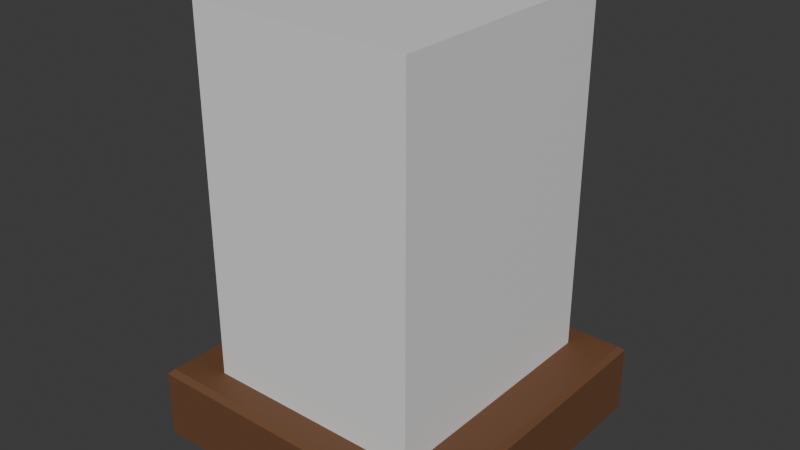 # Source: MilkDropper.blend  (saved by Blender 4.3.34; exported with 4.5.12 LTS)
import bpy
from mathutils import Matrix  # noqa: F401  (used for matrix-valued properties, if any)

bpy.ops.wm.read_factory_settings(use_empty=True)
scene = bpy.context.scene
scene.name = 'Scene'

# ---- collections
col_collection = bpy.data.collections.new('Collection'); scene.collection.children.link(col_collection)

# ---- materials (node trees are filled in below, after node groups)
mat_material = bpy.data.materials.new('Material')
mat_material.alpha_threshold = 0.0
mat_material.roughness = 0.5
mat_material.line_color = (0.0, 0.0, 0.0, 1.0)
mat_material_001 = bpy.data.materials.new('Material.001')
mat_material_002 = bpy.data.materials.new('Material.002')

# ---- material node trees
mat_material.use_nodes = True; mat_material.node_tree.nodes.clear()
_N = mat_material.node_tree.nodes; _L = mat_material.node_tree.links
n0 = _N.new('ShaderNodeOutputMaterial'); n0.name = 'Material Output'; n0.location = (300, 300)
n1 = _N.new('ShaderNodeBsdfPrincipled'); n1.name = 'Principled BSDF'; n1.location = (10, 300)
n1.inputs[0].default_value = (0.147, 0.0648, 0.02843, 1.0)
n1.inputs[2].default_value = 0.658
n1.inputs[3].default_value = 1.45
_L.new(n1.outputs[0], n0.inputs[0])
n0.is_active_output = True
mat_material_001.use_nodes = True; mat_material_001.node_tree.nodes.clear()
_N = mat_material_001.node_tree.nodes; _L = mat_material_001.node_tree.links
n0 = _N.new('ShaderNodeBsdfPrincipled'); n0.name = 'Principled BSDF'; n0.location = (10, 300)
n0.inputs[0].default_value = (0.8004, 0.04014, 0.01747, 1.0)
n1 = _N.new('ShaderNodeOutputMaterial'); n1.name = 'Material Output'; n1.location = (300, 300)
_L.new(n0.outputs[0], n1.inputs[0])
n1.is_active_output = True
mat_material_002.use_nodes = True; mat_material_002.node_tree.nodes.clear()
_N = mat_material_002.node_tree.nodes; _L = mat_material_002.node_tree.links
n0 = _N.new('ShaderNodeBsdfPrincipled'); n0.name = 'Principled BSDF'; n0.location = (10, 300)
n1 = _N.new('ShaderNodeOutputMaterial'); n1.name = 'Material Output'; n1.location = (300, 300)
_L.new(n0.outputs[0], n1.inputs[0])
n1.is_active_output = True

# ---- world
world_world = bpy.data.worlds.new('World'); scene.world = world_world
world_world.use_nodes = True; world_world.node_tree.nodes.clear()
_N = world_world.node_tree.nodes; _L = world_world.node_tree.links
n0 = _N.new('ShaderNodeOutputWorld'); n0.name = 'World Output'; n0.location = (300, 300)
n1 = _N.new('ShaderNodeBackground'); n1.name = 'Background'; n1.location = (10, 300)
n1.inputs[0].default_value = (0.05088, 0.05088, 0.05088, 1.0)
_L.new(n1.outputs[0], n0.inputs[0])
n0.is_active_output = True
world_world.color = (0.05088, 0.05088, 0.05088)
world_world.sun_shadow_jitter_overblur = 0.0

# ---- meshes
me_cube_001 = bpy.data.meshes.new('Cube.001')
me_cube_001.from_pydata([(-0.5, -0.5, 0.006485), (-0.5, 0.5, 0.006485), (0.5, -0.5, 0.006485), (0.5, 0.5, 0.006485), (-0.4839, -0.4839, 0.2394), (-0.5, -0.5, 0.2233), (-0.4839, 0.4839, 0.2394), (-0.5, 0.5, 0.2233), (0.4839, -0.4839, 0.2394), (0.5, -0.5, 0.2233), (0.4839, 0.4839, 0.2394), (0.5, 0.5, 0.2233), (-0.3526, -0.4021, 0.2056), (-0.3526, -0.4021, 1.388), (-0.3526, 0.4021, 0.2056), (-0.3526, 0.4021, 1.388), (0.3526, -0.4021, 0.2056), (0.3526, -0.4021, 1.388), (0.3526, 0.4021, 0.2056), (0.3526, 0.4021, 1.388), (-0.3526, -0.3735, 0.2477), (-0.3526, -0.3735, 1.346), (-0.3526, 0.3735, 0.2477), (-0.3526, 0.3735, 1.346), (0.3189, -0.3735, 0.2477), (0.3189, -0.3735, 1.346), (0.3189, 0.3735, 0.2477), (0.3189, 0.3735, 1.346), (-0.291, -0.3796, 0.502), (-0.291, -0.3796, 0.544), (-0.291, 0.3832, 0.502), (-0.291, 0.3832, 0.544), (0.3271, -0.3796, 0.502), (0.3271, -0.3796, 0.544), (0.3271, 0.3832, 0.502), (0.3271, 0.3832, 0.544), (-0.291, -0.3796, 0.917), (-0.291, -0.3796, 0.9591), (-0.291, 0.3832, 0.917), (-0.291, 0.3832, 0.9591), (0.3271, -0.3796, 0.917), (0.3271, -0.3796, 0.9591), (0.3271, 0.3832, 0.917), (0.3271, 0.3832, 0.9591), (0.1151, 0.1301, 0.9547), (0.1151, 0.1301, 1.209), (0.1151, 0.307, 0.9547), (0.1151, 0.307, 1.209), (0.2263, 0.1301, 0.9547), (0.2263, 0.1301, 1.209), (0.2263, 0.307, 0.9547), (0.2263, 0.307, 1.209), (0.1151, 0.1301, 1.138), (0.2263, 0.307, 1.176), (0.1151, 0.307, 1.162), (0.2263, 0.1301, 1.152), (0.1592, 0.1353, 1.202), (0.1592, 0.1353, 1.214), (0.1592, 0.19, 1.202), (0.1592, 0.19, 1.214), (0.1889, 0.1353, 1.202), (0.1889, 0.1353, 1.214), (0.1889, 0.19, 1.202), (0.1889, 0.19, 1.214), (0.1151, -0.07508, 0.9565), (0.1151, -0.07508, 1.211), (0.1151, 0.1018, 0.9565), (0.1151, 0.1018, 1.211), (0.2263, -0.07508, 0.9565), (0.2263, -0.07508, 1.211), (0.2263, 0.1018, 0.9565), (0.2263, 0.1018, 1.211), (0.1151, -0.07508, 1.14), (0.2263, 0.1018, 1.178), (0.1151, 0.1018, 1.164), (0.2263, -0.07508, 1.154), (0.1592, -0.06988, 1.203), (0.1592, -0.06988, 1.216), (0.1592, -0.01526, 1.203), (0.1592, -0.01526, 1.216), (0.1889, -0.06988, 1.203), (0.1889, -0.06988, 1.216), (0.1889, -0.01526, 1.203), (0.1889, -0.01526, 1.216), (0.1151, -0.2834, 0.9547), (0.1151, -0.2834, 1.209), (0.1151, -0.1066, 0.9547), (0.1151, -0.1066, 1.209), (0.2263, -0.2834, 0.9547), (0.2263, -0.2834, 1.209), (0.2263, -0.1066, 0.9547), (0.2263, -0.1066, 1.209), (0.1151, -0.2834, 1.138), (0.2263, -0.1066, 1.176), (0.1151, -0.1066, 1.162), (0.2263, -0.2834, 1.152), (0.1592, -0.2782, 1.202), (0.1592, -0.2782, 1.214), (0.1592, -0.2236, 1.202), (0.1592, -0.2236, 1.214), (0.1889, -0.2782, 1.202), (0.1889, -0.2782, 1.214), (0.1889, -0.2236, 1.202), (0.1889, -0.2236, 1.214), (-0.03483, 0.1301, 0.9547), (-0.03483, 0.1301, 1.209), (-0.03483, 0.307, 0.9547), (-0.03483, 0.307, 1.209), (0.07638, 0.1301, 0.9547), (0.07638, 0.1301, 1.209), (0.07638, 0.307, 0.9547), (0.07638, 0.307, 1.209), (-0.03483, 0.1301, 1.138), (0.07638, 0.307, 1.176), (-0.03483, 0.307, 1.162), (0.07638, 0.1301, 1.152), (0.009239, 0.1353, 1.202), (0.009239, 0.1353, 1.214), (0.009239, 0.19, 1.202), (0.009239, 0.19, 1.214), (0.03896, 0.1353, 1.202), (0.03896, 0.1353, 1.214), (0.03896, 0.19, 1.202), (0.03896, 0.19, 1.214), (-0.03483, -0.07508, 0.9565), (-0.03483, -0.07508, 1.211), (-0.03483, 0.1018, 0.9565), (-0.03483, 0.1018, 1.211), (0.07638, -0.07508, 0.9565), (0.07638, -0.07508, 1.211), (0.07638, 0.1018, 0.9565), (0.07638, 0.1018, 1.211), (-0.03483, -0.07508, 1.14), (0.07638, 0.1018, 1.178), (-0.03483, 0.1018, 1.164), (0.07638, -0.07508, 1.154), (0.009239, -0.06988, 1.203), (0.009239, -0.06988, 1.216), (0.009239, -0.01526, 1.203), (0.009239, -0.01526, 1.216), (0.03896, -0.06988, 1.203), (0.03896, -0.06988, 1.216), (0.03896, -0.01526, 1.203), (0.03896, -0.01526, 1.216), (-0.03483, -0.2834, 0.9547), (-0.03483, -0.2834, 1.209), (-0.03483, -0.1066, 0.9547), (-0.03483, -0.1066, 1.209), (0.07638, -0.2834, 0.9547), (0.07638, -0.2834, 1.209), (0.07638, -0.1066, 0.9547), (0.07638, -0.1066, 1.209), (-0.03483, -0.2834, 1.138), (0.07638, -0.1066, 1.176), (-0.03483, -0.1066, 1.162), (0.07638, -0.2834, 1.152), (0.009239, -0.2782, 1.202), (0.009239, -0.2782, 1.214), (0.009239, -0.2236, 1.202), (0.009239, -0.2236, 1.214), (0.03896, -0.2782, 1.202), (0.03896, -0.2782, 1.214), (0.03896, -0.2236, 1.202), (0.03896, -0.2236, 1.214), (-0.1855, 0.1301, 0.9547), (-0.1855, 0.1301, 1.209), (-0.1855, 0.307, 0.9547), (-0.1855, 0.307, 1.209), (-0.07427, 0.1301, 0.9547), (-0.07427, 0.1301, 1.209), (-0.07427, 0.307, 0.9547), (-0.07427, 0.307, 1.209), (-0.1855, 0.1301, 1.138), (-0.07427, 0.307, 1.176), (-0.1855, 0.307, 1.162), (-0.07427, 0.1301, 1.152), (-0.1414, 0.1353, 1.202), (-0.1414, 0.1353, 1.214), (-0.1414, 0.19, 1.202), (-0.1414, 0.19, 1.214), (-0.1117, 0.1353, 1.202), (-0.1117, 0.1353, 1.214), (-0.1117, 0.19, 1.202), (-0.1117, 0.19, 1.214), (-0.1855, -0.07508, 0.9565), (-0.1855, -0.07508, 1.211), (-0.1855, 0.1018, 0.9565), (-0.1855, 0.1018, 1.211), (-0.07427, -0.07508, 0.9565), (-0.07427, -0.07508, 1.211), (-0.07427, 0.1018, 0.9565), (-0.07427, 0.1018, 1.211), (-0.1855, -0.07508, 1.14), (-0.07427, 0.1018, 1.178), (-0.1855, 0.1018, 1.164), (-0.07427, -0.07508, 1.154), (-0.1414, -0.06988, 1.203), (-0.1414, -0.06988, 1.216), (-0.1414, -0.01526, 1.203), (-0.1414, -0.01526, 1.216), (-0.1117, -0.06988, 1.203), (-0.1117, -0.06988, 1.216), (-0.1117, -0.01526, 1.203), (-0.1117, -0.01526, 1.216), (-0.1855, -0.2834, 0.9547), (-0.1855, -0.2834, 1.209), (-0.1855, -0.1066, 0.9547), (-0.1855, -0.1066, 1.209), (-0.07427, -0.2834, 0.9547), (-0.07427, -0.2834, 1.209), (-0.07427, -0.1066, 0.9547), (-0.07427, -0.1066, 1.209), (-0.1855, -0.2834, 1.138), (-0.07427, -0.1066, 1.176), (-0.1855, -0.1066, 1.162), (-0.07427, -0.2834, 1.152), (-0.1414, -0.2782, 1.202), (-0.1414, -0.2782, 1.214), (-0.1414, -0.2236, 1.202), (-0.1414, -0.2236, 1.214), (-0.1117, -0.2782, 1.202), (-0.1117, -0.2782, 1.214), (-0.1117, -0.2236, 1.202), (-0.1117, -0.2236, 1.214), (0.1151, 0.1301, 0.5364), (0.1151, 0.1301, 0.7906), (0.1151, 0.307, 0.5364), (0.1151, 0.307, 0.7906), (0.2263, 0.1301, 0.5364), (0.2263, 0.1301, 0.7906), (0.2263, 0.307, 0.5364), (0.2263, 0.307, 0.7906), (0.1151, 0.1301, 0.7202), (0.2263, 0.307, 0.7578), (0.1151, 0.307, 0.7441), (0.2263, 0.1301, 0.7339), (0.1592, 0.1353, 0.7834), (0.1592, 0.1353, 0.7956), (0.1592, 0.19, 0.7834), (0.1592, 0.19, 0.7956), (0.1889, 0.1353, 0.7834), (0.1889, 0.1353, 0.7956), (0.1889, 0.19, 0.7834), (0.1889, 0.19, 0.7956), (0.1151, -0.07508, 0.5382), (0.1151, -0.07508, 0.7924), (0.1151, 0.1018, 0.5382), (0.1151, 0.1018, 0.7924), (0.2263, -0.07508, 0.5382), (0.2263, -0.07508, 0.7924), (0.2263, 0.1018, 0.5382), (0.2263, 0.1018, 0.7924), (0.1151, -0.07508, 0.722), (0.2263, 0.1018, 0.7596), (0.1151, 0.1018, 0.7459), (0.2263, -0.07508, 0.7357), (0.1592, -0.06988, 0.7852), (0.1592, -0.06988, 0.7975), (0.1592, -0.01526, 0.7852), (0.1592, -0.01526, 0.7975), (0.1889, -0.06988, 0.7852), (0.1889, -0.06988, 0.7975), (0.1889, -0.01526, 0.7852), (0.1889, -0.01526, 0.7975), (0.1151, -0.2834, 0.5364), (0.1151, -0.2834, 0.7906), (0.1151, -0.1066, 0.5364), (0.1151, -0.1066, 0.7906), (0.2263, -0.2834, 0.5364), (0.2263, -0.2834, 0.7906), (0.2263, -0.1066, 0.5364), (0.2263, -0.1066, 0.7906), (0.1151, -0.2834, 0.7202), (0.2263, -0.1066, 0.7578), (0.1151, -0.1066, 0.7441), (0.2263, -0.2834, 0.7339), (0.1592, -0.2782, 0.7834), (0.1592, -0.2782, 0.7956), (0.1592, -0.2236, 0.7834), (0.1592, -0.2236, 0.7956), (0.1889, -0.2782, 0.7834), (0.1889, -0.2782, 0.7956), (0.1889, -0.2236, 0.7834), (0.1889, -0.2236, 0.7956), (-0.03483, 0.1301, 0.5364), (-0.03483, 0.1301, 0.7906), (-0.03483, 0.307, 0.5364), (-0.03483, 0.307, 0.7906), (0.07638, 0.1301, 0.5364), (0.07638, 0.1301, 0.7906), (0.07638, 0.307, 0.5364), (0.07638, 0.307, 0.7906), (-0.03483, 0.1301, 0.7202), (0.07638, 0.307, 0.7578), (-0.03483, 0.307, 0.7441), (0.07638, 0.1301, 0.7339), (0.009239, 0.1353, 0.7834), (0.009239, 0.1353, 0.7956), (0.009239, 0.19, 0.7834), (0.009239, 0.19, 0.7956), (0.03896, 0.1353, 0.7834), (0.03896, 0.1353, 0.7956), (0.03896, 0.19, 0.7834), (0.03896, 0.19, 0.7956), (-0.03542, -0.09526, 0.5361), (-0.03542, -0.09526, 0.7902), (-0.03542, 0.08158, 0.5361), (-0.03542, 0.08158, 0.7902), (0.07579, -0.09526, 0.5361), (0.07579, -0.09526, 0.7902), (0.07579, 0.08158, 0.5361), (0.07579, 0.08158, 0.7902), (-0.03542, -0.09526, 0.7199), (0.07579, 0.08158, 0.7574), (-0.03542, 0.08158, 0.7437), (0.07579, -0.09526, 0.7336), (0.008651, -0.09006, 0.783), (0.008651, -0.09006, 0.7953), (0.008651, -0.03545, 0.783), (0.008651, -0.03545, 0.7953), (0.03837, -0.09006, 0.783), (0.03837, -0.09006, 0.7953), (0.03837, -0.03545, 0.783), (0.03837, -0.03545, 0.7953), (-0.03483, -0.2834, 0.5364), (-0.03483, -0.2834, 0.7906), (-0.03483, -0.1066, 0.5364), (-0.03483, -0.1066, 0.7906), (0.07638, -0.2834, 0.5364), (0.07638, -0.2834, 0.7906), (0.07638, -0.1066, 0.5364), (0.07638, -0.1066, 0.7906), (-0.03483, -0.2834, 0.7202), (0.07638, -0.1066, 0.7578), (-0.03483, -0.1066, 0.7441), (0.07638, -0.2834, 0.7339), (0.009239, -0.2782, 0.7834), (0.009239, -0.2782, 0.7956), (0.009239, -0.2236, 0.7834), (0.009239, -0.2236, 0.7956), (0.03896, -0.2782, 0.7834), (0.03896, -0.2782, 0.7956), (0.03896, -0.2236, 0.7834), (0.03896, -0.2236, 0.7956), (-0.1844, 0.1474, 0.5406), (-0.1844, 0.1474, 0.7947), (-0.1844, 0.3242, 0.5406), (-0.1844, 0.3242, 0.7947), (-0.07315, 0.1474, 0.5406), (-0.07315, 0.1474, 0.7947), (-0.07315, 0.3242, 0.5406), (-0.07315, 0.3242, 0.7947), (-0.1844, 0.1474, 0.7244), (-0.07315, 0.3242, 0.7619), (-0.1844, 0.3242, 0.7482), (-0.07315, 0.1474, 0.7381), (-0.1403, 0.1526, 0.7875), (-0.1403, 0.1526, 0.7998), (-0.1403, 0.2072, 0.7875), (-0.1403, 0.2072, 0.7998), (-0.1106, 0.1526, 0.7875), (-0.1106, 0.1526, 0.7998), (-0.1106, 0.2072, 0.7875), (-0.1106, 0.2072, 0.7998), (0.1151, 0.1301, 0.2162), (0.1151, 0.1301, 0.4703), (0.1151, 0.307, 0.2162), (0.1151, 0.307, 0.4703), (0.2263, 0.1301, 0.2162), (0.2263, 0.1301, 0.4703), (0.2263, 0.307, 0.2162), (0.2263, 0.307, 0.4703), (0.1151, 0.1301, 0.3999), (0.2263, 0.307, 0.4375), (0.1151, 0.307, 0.4238), (0.2263, 0.1301, 0.4137), (0.1592, 0.1353, 0.4631), (0.1592, 0.1353, 0.4754), (0.1592, 0.19, 0.4631), (0.1592, 0.19, 0.4754), (0.1889, 0.1353, 0.4631), (0.1889, 0.1353, 0.4754), (0.1889, 0.19, 0.4631), (0.1889, 0.19, 0.4754), (0.1151, -0.07508, 0.218), (0.1151, -0.07508, 0.4721), (0.1151, 0.1018, 0.218), (0.1151, 0.1018, 0.4721), (0.2263, -0.07508, 0.218), (0.2263, -0.07508, 0.4721), (0.2263, 0.1018, 0.218), (0.2263, 0.1018, 0.4721), (0.1151, -0.07508, 0.4018), (0.2263, 0.1018, 0.4393), (0.1151, 0.1018, 0.4256), (0.2263, -0.07508, 0.4155), (0.1592, -0.06988, 0.4649), (0.1592, -0.06988, 0.4772), (0.1592, -0.01526, 0.4649), (0.1592, -0.01526, 0.4772), (0.1889, -0.06988, 0.4649), (0.1889, -0.06988, 0.4772), (0.1889, -0.01526, 0.4649), (0.1889, -0.01526, 0.4772), (0.1151, -0.2834, 0.2162), (0.1151, -0.2834, 0.4703), (0.1151, -0.1066, 0.2162), (0.1151, -0.1066, 0.4703), (0.2263, -0.2834, 0.2162), (0.2263, -0.2834, 0.4703), (0.2263, -0.1066, 0.2162), (0.2263, -0.1066, 0.4703), (0.1151, -0.2834, 0.3999), (0.2263, -0.1066, 0.4375), (0.1151, -0.1066, 0.4238), (0.2263, -0.2834, 0.4137), (0.1592, -0.2782, 0.4631), (0.1592, -0.2782, 0.4754), (0.1592, -0.2236, 0.4631), (0.1592, -0.2236, 0.4754), (0.1889, -0.2782, 0.4631), (0.1889, -0.2782, 0.4754), (0.1889, -0.2236, 0.4631), (0.1889, -0.2236, 0.4754), (-0.03483, 0.1301, 0.2162), (-0.03483, 0.1301, 0.4703), (-0.03483, 0.307, 0.2162), (-0.03483, 0.307, 0.4703), (0.07638, 0.1301, 0.2162), (0.07638, 0.1301, 0.4703), (0.07638, 0.307, 0.2162), (0.07638, 0.307, 0.4703), (-0.03483, 0.1301, 0.3999), (0.07638, 0.307, 0.4375), (-0.03483, 0.307, 0.4238), (0.07638, 0.1301, 0.4137), (0.009239, 0.1353, 0.4631), (0.009239, 0.1353, 0.4754), (0.009239, 0.19, 0.4631), (0.009239, 0.19, 0.4754), (0.03896, 0.1353, 0.4631), (0.03896, 0.1353, 0.4754), (0.03896, 0.19, 0.4631), (0.03896, 0.19, 0.4754), (-0.2031, -0.01237, 0.3618), (-0.006456, -0.1734, 0.3639), (-0.09102, 0.1243, 0.356), (0.1056, -0.03669, 0.358), (-0.2047, -0.01578, 0.2507), (-0.008101, -0.1768, 0.2527), (-0.09267, 0.1209, 0.2448), (0.1039, -0.0401, 0.2469), (-0.06089, -0.1288, 0.3633), (0.07857, -0.01933, 0.2466), (0.06962, -0.007235, 0.3576), (-0.05193, -0.1409, 0.2523), (-0.009384, -0.1662, 0.3196), (0.0001106, -0.1739, 0.3197), (0.02522, -0.1239, 0.3178), (0.03471, -0.1317, 0.3179), (-0.009824, -0.1671, 0.2899), (-0.0003291, -0.1749, 0.29), (0.02478, -0.1249, 0.2881), (0.03427, -0.1326, 0.2882), (-0.1855, 0.1301, 0.2162), (-0.1855, 0.1301, 0.4703), (-0.1855, 0.307, 0.2162), (-0.1855, 0.307, 0.4703), (-0.07427, 0.1301, 0.2162), (-0.07427, 0.1301, 0.4703), (-0.07427, 0.307, 0.2162), (-0.07427, 0.307, 0.4703), (-0.1855, 0.1301, 0.3999), (-0.07427, 0.307, 0.4375), (-0.1855, 0.307, 0.4238), (-0.07427, 0.1301, 0.4137), (-0.1414, 0.1353, 0.4631), (-0.1414, 0.1353, 0.4754), (-0.1414, 0.19, 0.4631), (-0.1414, 0.19, 0.4754), (-0.1117, 0.1353, 0.4631), (-0.1117, 0.1353, 0.4754), (-0.1117, 0.19, 0.4631), (-0.1117, 0.19, 0.4754), (-0.3236, -0.1011, 0.3608), (-0.271, -0.3497, 0.3628), (-0.1507, -0.06452, 0.3549), (-0.09805, -0.3131, 0.357), (-0.327, -0.1027, 0.2496), (-0.2744, -0.3513, 0.2517), (-0.1541, -0.06616, 0.2438), (-0.1015, -0.3148, 0.2458), (-0.2856, -0.2809, 0.3623), (-0.1083, -0.2827, 0.2456), (-0.1077, -0.2677, 0.3566), (-0.2861, -0.2959, 0.2512), (-0.2687, -0.3422, 0.3185), (-0.2662, -0.3542, 0.3186), (-0.2153, -0.3309, 0.3167), (-0.2128, -0.343, 0.3168), (-0.2697, -0.3427, 0.2888), (-0.2671, -0.3547, 0.2889), (-0.2162, -0.3314, 0.287), (-0.2137, -0.3434, 0.2871)], [], [(10, 6, 4, 8), (3, 11, 9, 2), (0, 5, 7, 1), (1, 3, 2, 0), (1, 7, 11, 3), (4, 6, 7, 5), (6, 10, 11, 7), (10, 8, 9, 11), (8, 4, 5, 9), (2, 9, 5, 0), (12, 13, 21, 20), (14, 15, 19, 18), (18, 19, 17, 16), (16, 17, 13, 12), (14, 18, 16, 12), (19, 15, 13, 17), (22, 20, 24, 26), (13, 15, 23, 21), (14, 12, 20, 22), (15, 14, 22, 23), (24, 25, 27, 26), (23, 22, 26, 27), (20, 21, 25, 24), (21, 23, 27, 25), (28, 29, 31, 30), (30, 31, 35, 34), (34, 35, 33, 32), (32, 33, 29, 28), (30, 34, 32, 28), (35, 31, 29, 33), (36, 37, 39, 38), (38, 39, 43, 42), (42, 43, 41, 40), (40, 41, 37, 36), (38, 42, 40, 36), (43, 39, 37, 41), (44, 52, 54, 46), (46, 54, 53, 50), (50, 53, 55, 48), (48, 55, 52, 44), (46, 50, 48, 44), (51, 47, 45, 49), (53, 54, 47, 51), (55, 53, 51, 49), (54, 52, 45, 47), (52, 55, 49, 45), (56, 57, 59, 58), (58, 59, 63, 62), (62, 63, 61, 60), (60, 61, 57, 56), (58, 62, 60, 56), (63, 59, 57, 61), (64, 72, 74, 66), (66, 74, 73, 70), (70, 73, 75, 68), (68, 75, 72, 64), (66, 70, 68, 64), (71, 67, 65, 69), (73, 74, 67, 71), (75, 73, 71, 69), (74, 72, 65, 67), (72, 75, 69, 65), (76, 77, 79, 78), (78, 79, 83, 82), (82, 83, 81, 80), (80, 81, 77, 76), (78, 82, 80, 76), (83, 79, 77, 81), (84, 92, 94, 86), (86, 94, 93, 90), (90, 93, 95, 88), (88, 95, 92, 84), (86, 90, 88, 84), (91, 87, 85, 89), (93, 94, 87, 91), (95, 93, 91, 89), (94, 92, 85, 87), (92, 95, 89, 85), (96, 97, 99, 98), (98, 99, 103, 102), (102, 103, 101, 100), (100, 101, 97, 96), (98, 102, 100, 96), (103, 99, 97, 101), (104, 112, 114, 106), (106, 114, 113, 110), (110, 113, 115, 108), (108, 115, 112, 104), (106, 110, 108, 104), (111, 107, 105, 109), (113, 114, 107, 111), (115, 113, 111, 109), (114, 112, 105, 107), (112, 115, 109, 105), (116, 117, 119, 118), (118, 119, 123, 122), (122, 123, 121, 120), (120, 121, 117, 116), (118, 122, 120, 116), (123, 119, 117, 121), (124, 132, 134, 126), (126, 134, 133, 130), (130, 133, 135, 128), (128, 135, 132, 124), (126, 130, 128, 124), (131, 127, 125, 129), (133, 134, 127, 131), (135, 133, 131, 129), (134, 132, 125, 127), (132, 135, 129, 125), (136, 137, 139, 138), (138, 139, 143, 142), (142, 143, 141, 140), (140, 141, 137, 136), (138, 142, 140, 136), (143, 139, 137, 141), (144, 152, 154, 146), (146, 154, 153, 150), (150, 153, 155, 148), (148, 155, 152, 144), (146, 150, 148, 144), (151, 147, 145, 149), (153, 154, 147, 151), (155, 153, 151, 149), (154, 152, 145, 147), (152, 155, 149, 145), (156, 157, 159, 158), (158, 159, 163, 162), (162, 163, 161, 160), (160, 161, 157, 156), (158, 162, 160, 156), (163, 159, 157, 161), (164, 172, 174, 166), (166, 174, 173, 170), (170, 173, 175, 168), (168, 175, 172, 164), (166, 170, 168, 164), (171, 167, 165, 169), (173, 174, 167, 171), (175, 173, 171, 169), (174, 172, 165, 167), (172, 175, 169, 165), (176, 177, 179, 178), (178, 179, 183, 182), (182, 183, 181, 180), (180, 181, 177, 176), (178, 182, 180, 176), (183, 179, 177, 181), (184, 192, 194, 186), (186, 194, 193, 190), (190, 193, 195, 188), (188, 195, 192, 184), (186, 190, 188, 184), (191, 187, 185, 189), (193, 194, 187, 191), (195, 193, 191, 189), (194, 192, 185, 187), (192, 195, 189, 185), (196, 197, 199, 198), (198, 199, 203, 202), (202, 203, 201, 200), (200, 201, 197, 196), (198, 202, 200, 196), (203, 199, 197, 201), (204, 212, 214, 206), (206, 214, 213, 210), (210, 213, 215, 208), (208, 215, 212, 204), (206, 210, 208, 204), (211, 207, 205, 209), (213, 214, 207, 211), (215, 213, 211, 209), (214, 212, 205, 207), (212, 215, 209, 205), (216, 217, 219, 218), (218, 219, 223, 222), (222, 223, 221, 220), (220, 221, 217, 216), (218, 222, 220, 216), (223, 219, 217, 221), (224, 232, 234, 226), (226, 234, 233, 230), (230, 233, 235, 228), (228, 235, 232, 224), (226, 230, 228, 224), (231, 227, 225, 229), (233, 234, 227, 231), (235, 233, 231, 229), (234, 232, 225, 227), (232, 235, 229, 225), (236, 237, 239, 238), (238, 239, 243, 242), (242, 243, 241, 240), (240, 241, 237, 236), (238, 242, 240, 236), (243, 239, 237, 241), (244, 252, 254, 246), (246, 254, 253, 250), (250, 253, 255, 248), (248, 255, 252, 244), (246, 250, 248, 244), (251, 247, 245, 249), (253, 254, 247, 251), (255, 253, 251, 249), (254, 252, 245, 247), (252, 255, 249, 245), (256, 257, 259, 258), (258, 259, 263, 262), (262, 263, 261, 260), (260, 261, 257, 256), (258, 262, 260, 256), (263, 259, 257, 261), (264, 272, 274, 266), (266, 274, 273, 270), (270, 273, 275, 268), (268, 275, 272, 264), (266, 270, 268, 264), (271, 267, 265, 269), (273, 274, 267, 271), (275, 273, 271, 269), (274, 272, 265, 267), (272, 275, 269, 265), (276, 277, 279, 278), (278, 279, 283, 282), (282, 283, 281, 280), (280, 281, 277, 276), (278, 282, 280, 276), (283, 279, 277, 281), (284, 292, 294, 286), (286, 294, 293, 290), (290, 293, 295, 288), (288, 295, 292, 284), (286, 290, 288, 284), (291, 287, 285, 289), (293, 294, 287, 291), (295, 293, 291, 289), (294, 292, 285, 287), (292, 295, 289, 285), (296, 297, 299, 298), (298, 299, 303, 302), (302, 303, 301, 300), (300, 301, 297, 296), (298, 302, 300, 296), (303, 299, 297, 301), (304, 312, 314, 306), (306, 314, 313, 310), (310, 313, 315, 308), (308, 315, 312, 304), (306, 310, 308, 304), (311, 307, 305, 309), (313, 314, 307, 311), (315, 313, 311, 309), (314, 312, 305, 307), (312, 315, 309, 305), (316, 317, 319, 318), (318, 319, 323, 322), (322, 323, 321, 320), (320, 321, 317, 316), (318, 322, 320, 316), (323, 319, 317, 321), (324, 332, 334, 326), (326, 334, 333, 330), (330, 333, 335, 328), (328, 335, 332, 324), (326, 330, 328, 324), (331, 327, 325, 329), (333, 334, 327, 331), (335, 333, 331, 329), (334, 332, 325, 327), (332, 335, 329, 325), (336, 337, 339, 338), (338, 339, 343, 342), (342, 343, 341, 340), (340, 341, 337, 336), (338, 342, 340, 336), (343, 339, 337, 341), (344, 352, 354, 346), (346, 354, 353, 350), (350, 353, 355, 348), (348, 355, 352, 344), (346, 350, 348, 344), (351, 347, 345, 349), (353, 354, 347, 351), (355, 353, 351, 349), (354, 352, 345, 347), (352, 355, 349, 345), (356, 357, 359, 358), (358, 359, 363, 362), (362, 363, 361, 360), (360, 361, 357, 356), (358, 362, 360, 356), (363, 359, 357, 361), (364, 372, 374, 366), (366, 374, 373, 370), (370, 373, 375, 368), (368, 375, 372, 364), (366, 370, 368, 364), (371, 367, 365, 369), (373, 374, 367, 371), (375, 373, 371, 369), (374, 372, 365, 367), (372, 375, 369, 365), (376, 377, 379, 378), (378, 379, 383, 382), (382, 383, 381, 380), (380, 381, 377, 376), (378, 382, 380, 376), (383, 379, 377, 381), (384, 392, 394, 386), (386, 394, 393, 390), (390, 393, 395, 388), (388, 395, 392, 384), (386, 390, 388, 384), (391, 387, 385, 389), (393, 394, 387, 391), (395, 393, 391, 389), (394, 392, 385, 387), (392, 395, 389, 385), (396, 397, 399, 398), (398, 399, 403, 402), (402, 403, 401, 400), (400, 401, 397, 396), (398, 402, 400, 396), (403, 399, 397, 401), (404, 412, 414, 406), (406, 414, 413, 410), (410, 413, 415, 408), (408, 415, 412, 404), (406, 410, 408, 404), (411, 407, 405, 409), (413, 414, 407, 411), (415, 413, 411, 409), (414, 412, 405, 407), (412, 415, 409, 405), (416, 417, 419, 418), (418, 419, 423, 422), (422, 423, 421, 420), (420, 421, 417, 416), (418, 422, 420, 416), (423, 419, 417, 421), (424, 432, 434, 426), (426, 434, 433, 430), (430, 433, 435, 428), (428, 435, 432, 424), (426, 430, 428, 424), (431, 427, 425, 429), (433, 434, 427, 431), (435, 433, 431, 429), (434, 432, 425, 427), (432, 435, 429, 425), (436, 437, 439, 438), (438, 439, 443, 442), (442, 443, 441, 440), (440, 441, 437, 436), (438, 442, 440, 436), (443, 439, 437, 441), (444, 452, 454, 446), (446, 454, 453, 450), (450, 453, 455, 448), (448, 455, 452, 444), (446, 450, 448, 444), (451, 447, 445, 449), (453, 454, 447, 451), (455, 453, 451, 449), (454, 452, 445, 447), (452, 455, 449, 445), (456, 457, 459, 458), (458, 459, 463, 462), (462, 463, 461, 460), (460, 461, 457, 456), (458, 462, 460, 456), (463, 459, 457, 461), (464, 472, 474, 466), (466, 474, 473, 470), (470, 473, 475, 468), (468, 475, 472, 464), (466, 470, 468, 464), (471, 467, 465, 469), (473, 474, 467, 471), (475, 473, 471, 469), (474, 472, 465, 467), (472, 475, 469, 465), (476, 477, 479, 478), (478, 479, 483, 482), (482, 483, 481, 480), (480, 481, 477, 476), (478, 482, 480, 476), (483, 479, 477, 481), (484, 492, 494, 486), (486, 494, 493, 490), (490, 493, 495, 488), (488, 495, 492, 484), (486, 490, 488, 484), (491, 487, 485, 489), (493, 494, 487, 491), (495, 493, 491, 489), (494, 492, 485, 487), (492, 495, 489, 485), (496, 497, 499, 498), (498, 499, 503, 502), (502, 503, 501, 500), (500, 501, 497, 496), (498, 502, 500, 496), (503, 499, 497, 501)])
me_cube_001.polygons.foreach_set('material_index', [0, 0, 0, 0, 0, 0, 0, 0, 0, 0, 2, 2, 2, 2, 2, 2, 2, 2, 2, 2, 2, 2, 2, 2, 2, 0, 0, 0, 0, 0, 2, 0, 0, 0, 0, 0, 2, 2, 2, 2, 2, 1, 1, 1, 1, 1, 2, 2, 2, 2, 2, 2, 2, 2, 2, 2, 2, 1, 1, 1, 1, 1, 2, 2, 2, 2, 2, 2, 2, 2, 2, 2, 2, 1, 1, 1, 1, 1, 2, 2, 2, 2, 2, 2, 2, 2, 2, 2, 2, 1, 1, 1, 1, 1, 2, 2, 2, 2, 2, 2, 2, 2, 2, 2, 2, 1, 1, 1, 1, 1, 2, 2, 2, 2, 2, 2, 2, 2, 2, 2, 2, 1, 1, 1, 1, 1, 2, 2, 2, 2, 2, 2, 2, 2, 2, 2, 2, 1, 1, 1, 1, 1, 2, 2, 2, 2, 2, 2, 2, 2, 2, 2, 2, 1, 1, 1, 1, 1, 2, 2, 2, 2, 2, 2, 2, 2, 2, 2, 2, 1, 1, 1, 1, 1, 2, 2, 2, 2, 2, 2, 2, 2, 2, 2, 2, 1, 1, 1, 1, 1, 2, 2, 2, 2, 2, 2, 2, 2, 2, 2, 2, 1, 1, 1, 1, 1, 2, 2, 2, 2, 2, 2, 2, 2, 2, 2, 2, 1, 1, 1, 1, 1, 2, 2, 2, 2, 2, 2, 2, 2, 2, 2, 2, 1, 1, 1, 1, 1, 2, 2, 2, 2, 2, 2, 2, 2, 2, 2, 2, 1, 1, 1, 1, 1, 2, 2, 2, 2, 2, 2, 2, 2, 2, 2, 2, 1, 1, 1, 1, 1, 2, 2, 2, 2, 2, 2, 2, 2, 2, 2, 2, 1, 1, 1, 1, 1, 2, 2, 2, 2, 2, 2, 2, 2, 2, 2, 2, 1, 1, 1, 1, 1, 2, 2, 2, 2, 2, 2, 2, 2, 2, 2, 2, 1, 1, 1, 1, 1, 2, 2, 2, 2, 2, 2, 2, 2, 2, 2, 2, 1, 1, 1, 1, 1, 2, 2, 2, 2, 2, 2, 2, 2, 2, 2, 2, 1, 1, 1, 1, 1, 2, 2, 2, 2, 2, 2, 2, 2, 2, 2, 2, 1, 1, 1, 1, 1, 2, 2, 2, 2, 2, 2, 2, 2, 2, 2, 2, 1, 1, 1, 1, 1, 2, 2, 2, 2, 2, 2, 2, 2, 2, 2, 2, 1, 1, 1, 1, 1, 2, 2, 2, 2, 2, 2])
_uv = me_cube_001.uv_layers.new(name='UVMap')
_uv.uv.foreach_set('vector', [0.629, 0.504, 0.871, 0.504, 0.871, 0.746, 0.629, 0.746, 0.375, 0.5, 0.6077, 0.5, 0.6077, 0.75, 0.375, 0.75, 0.375, 0.0, 0.6077, 0.0, 0.6077, 0.25, 0.375, 0.25, 0.125, 0.5, 0.375, 0.5, 0.375, 0.75, 0.125, 0.75, 0.375, 0.25, 0.6077, 0.25, 0.6077, 0.5, 0.375, 0.5, 0.871, 0.746, 0.871, 0.504, 0.875, 0.5, 0.875, 0.75, 0.871, 0.504, 0.629, 0.504, 0.625, 0.5, 0.875, 0.5, 0.629, 0.504, 0.629, 0.746, 0.6077, 0.75, 0.6077, 0.5, 0.629, 0.746, 0.871, 0.746, 0.875, 0.75, 0.625, 0.75, 0.375, 0.75, 0.6077, 0.75, 0.6077, 1.0, 0.375, 1.0, 0.375, 1.0, 0.625, 1.0, 0.625, 1.0, 0.375, 1.0, 0.375, 0.25, 0.625, 0.25, 0.625, 0.5, 0.375, 0.5, 0.375, 0.5, 0.625, 0.5, 0.625, 0.75, 0.375, 0.75, 0.375, 0.75, 0.625, 0.75, 0.625, 1.0, 0.375, 1.0, 0.125, 0.5, 0.375, 0.5, 0.375, 0.75, 0.125, 0.75, 0.625, 0.5, 0.875, 0.5, 0.875, 0.75, 0.625, 0.75, 0.125, 0.5, 0.125, 0.75, 0.125, 0.75, 0.125, 0.5, 0.875, 0.75, 0.875, 0.5, 0.875, 0.5, 0.875, 0.75, 0.125, 0.5, 0.125, 0.75, 0.125, 0.75, 0.125, 0.5, 0.625, 0.25, 0.375, 0.25, 0.375, 0.25, 0.625, 0.25, 0.375, 0.0, 0.625, 0.0, 0.625, 0.25, 0.375, 0.25, 0.625, 0.25, 0.375, 0.25, 0.375, 0.25, 0.625, 0.25, 0.375, 1.0, 0.625, 1.0, 0.625, 1.0, 0.375, 1.0, 0.875, 0.75, 0.875, 0.5, 0.875, 0.5, 0.875, 0.75, 0.375, 0.0, 0.625, 0.0, 0.625, 0.25, 0.375, 0.25, 0.375, 0.25, 0.625, 0.25, 0.625, 0.5, 0.375, 0.5, 0.375, 0.5, 0.625, 0.5, 0.625, 0.75, 0.375, 0.75, 0.375, 0.75, 0.625, 0.75, 0.625, 1.0, 0.375, 1.0, 0.125, 0.5, 0.375, 0.5, 0.375, 0.75, 0.125, 0.75, 0.625, 0.5, 0.875, 0.5, 0.875, 0.75, 0.625, 0.75, 0.375, 0.0, 0.625, 0.0, 0.625, 0.25, 0.375, 0.25, 0.375, 0.25, 0.625, 0.25, 0.625, 0.5, 0.375, 0.5, 0.375, 0.5, 0.625, 0.5, 0.625, 0.75, 0.375, 0.75, 0.375, 0.75, 0.625, 0.75, 0.625, 1.0, 0.375, 1.0, 0.125, 0.5, 0.375, 0.5, 0.375, 0.75, 0.125, 0.75, 0.625, 0.5, 0.875, 0.5, 0.875, 0.75, 0.625, 0.75, 0.375, 0.0, 0.5057, 0.0, 0.5292, 0.25, 0.375, 0.25, 0.375, 0.25, 0.5292, 0.25, 0.5427, 0.5, 0.375, 0.5, 0.375, 0.5, 0.5427, 0.5, 0.5192, 0.75, 0.375, 0.75, 0.375, 0.75, 0.5192, 0.75, 0.5057, 1.0, 0.375, 1.0, 0.125, 0.5, 0.375, 0.5, 0.375, 0.75, 0.125, 0.75, 0.625, 0.5, 0.875, 0.5, 0.875, 0.75, 0.625, 0.75, 0.5427, 0.5, 0.5292, 0.25, 0.625, 0.25, 0.625, 0.5, 0.5192, 0.75, 0.5427, 0.5, 0.625, 0.5, 0.625, 0.75, 0.5292, 0.25, 0.5057, 0.0, 0.625, 0.0, 0.625, 0.25, 0.5057, 1.0, 0.5192, 0.75, 0.625, 0.75, 0.625, 1.0, 0.375, 0.0, 0.625, 0.0, 0.625, 0.25, 0.375, 0.25, 0.375, 0.25, 0.625, 0.25, 0.625, 0.5, 0.375, 0.5, 0.375, 0.5, 0.625, 0.5, 0.625, 0.75, 0.375, 0.75, 0.375, 0.75, 0.625, 0.75, 0.625, 1.0, 0.375, 1.0, 0.125, 0.5, 0.375, 0.5, 0.375, 0.75, 0.125, 0.75, 0.625, 0.5, 0.875, 0.5, 0.875, 0.75, 0.625, 0.75, 0.375, 0.0, 0.5057, 0.0, 0.5292, 0.25, 0.375, 0.25, 0.375, 0.25, 0.5292, 0.25, 0.5427, 0.5, 0.375, 0.5, 0.375, 0.5, 0.5427, 0.5, 0.5192, 0.75, 0.375, 0.75, 0.375, 0.75, 0.5192, 0.75, 0.5057, 1.0, 0.375, 1.0, 0.125, 0.5, 0.375, 0.5, 0.375, 0.75, 0.125, 0.75, 0.625, 0.5, 0.875, 0.5, 0.875, 0.75, 0.625, 0.75, 0.5427, 0.5, 0.5292, 0.25, 0.625, 0.25, 0.625, 0.5, 0.5192, 0.75, 0.5427, 0.5, 0.625, 0.5, 0.625, 0.75, 0.5292, 0.25, 0.5057, 0.0, 0.625, 0.0, 0.625, 0.25, 0.5057, 1.0, 0.5192, 0.75, 0.625, 0.75, 0.625, 1.0, 0.375, 0.0, 0.625, 0.0, 0.625, 0.25, 0.375, 0.25, 0.375, 0.25, 0.625, 0.25, 0.625, 0.5, 0.375, 0.5, 0.375, 0.5, 0.625, 0.5, 0.625, 0.75, 0.375, 0.75, 0.375, 0.75, 0.625, 0.75, 0.625, 1.0, 0.375, 1.0, 0.125, 0.5, 0.375, 0.5, 0.375, 0.75, 0.125, 0.75, 0.625, 0.5, 0.875, 0.5, 0.875, 0.75, 0.625, 0.75, 0.375, 0.0, 0.5057, 0.0, 0.5292, 0.25, 0.375, 0.25, 0.375, 0.25, 0.5292, 0.25, 0.5427, 0.5, 0.375, 0.5, 0.375, 0.5, 0.5427, 0.5, 0.5192, 0.75, 0.375, 0.75, 0.375, 0.75, 0.5192, 0.75, 0.5057, 1.0, 0.375, 1.0, 0.125, 0.5, 0.375, 0.5, 0.375, 0.75, 0.125, 0.75, 0.625, 0.5, 0.875, 0.5, 0.875, 0.75, 0.625, 0.75, 0.5427, 0.5, 0.5292, 0.25, 0.625, 0.25, 0.625, 0.5, 0.5192, 0.75, 0.5427, 0.5, 0.625, 0.5, 0.625, 0.75, 0.5292, 0.25, 0.5057, 0.0, 0.625, 0.0, 0.625, 0.25, 0.5057, 1.0, 0.5192, 0.75, 0.625, 0.75, 0.625, 1.0, 0.375, 0.0, 0.625, 0.0, 0.625, 0.25, 0.375, 0.25, 0.375, 0.25, 0.625, 0.25, 0.625, 0.5, 0.375, 0.5, 0.375, 0.5, 0.625, 0.5, 0.625, 0.75, 0.375, 0.75, 0.375, 0.75, 0.625, 0.75, 0.625, 1.0, 0.375, 1.0, 0.125, 0.5, 0.375, 0.5, 0.375, 0.75, 0.125, 0.75, 0.625, 0.5, 0.875, 0.5, 0.875, 0.75, 0.625, 0.75, 0.375, 0.0, 0.5057, 0.0, 0.5292, 0.25, 0.375, 0.25, 0.375, 0.25, 0.5292, 0.25, 0.5427, 0.5, 0.375, 0.5, 0.375, 0.5, 0.5427, 0.5, 0.5192, 0.75, 0.375, 0.75, 0.375, 0.75, 0.5192, 0.75, 0.5057, 1.0, 0.375, 1.0, 0.125, 0.5, 0.375, 0.5, 0.375, 0.75, 0.125, 0.75, 0.625, 0.5, 0.875, 0.5, 0.875, 0.75, 0.625, 0.75, 0.5427, 0.5, 0.5292, 0.25, 0.625, 0.25, 0.625, 0.5, 0.5192, 0.75, 0.5427, 0.5, 0.625, 0.5, 0.625, 0.75, 0.5292, 0.25, 0.5057, 0.0, 0.625, 0.0, 0.625, 0.25, 0.5057, 1.0, 0.5192, 0.75, 0.625, 0.75, 0.625, 1.0, 0.375, 0.0, 0.625, 0.0, 0.625, 0.25, 0.375, 0.25, 0.375, 0.25, 0.625, 0.25, 0.625, 0.5, 0.375, 0.5, 0.375, 0.5, 0.625, 0.5, 0.625, 0.75, 0.375, 0.75, 0.375, 0.75, 0.625, 0.75, 0.625, 1.0, 0.375, 1.0, 0.125, 0.5, 0.375, 0.5, 0.375, 0.75, 0.125, 0.75, 0.625, 0.5, 0.875, 0.5, 0.875, 0.75, 0.625, 0.75, 0.375, 0.0, 0.5057, 0.0, 0.5292, 0.25, 0.375, 0.25, 0.375, 0.25, 0.5292, 0.25, 0.5427, 0.5, 0.375, 0.5, 0.375, 0.5, 0.5427, 0.5, 0.5192, 0.75, 0.375, 0.75, 0.375, 0.75, 0.5192, 0.75, 0.5057, 1.0, 0.375, 1.0, 0.125, 0.5, 0.375, 0.5, 0.375, 0.75, 0.125, 0.75, 0.625, 0.5, 0.875, 0.5, 0.875, 0.75, 0.625, 0.75, 0.5427, 0.5, 0.5292, 0.25, 0.625, 0.25, 0.625, 0.5, 0.5192, 0.75, 0.5427, 0.5, 0.625, 0.5, 0.625, 0.75, 0.5292, 0.25, 0.5057, 0.0, 0.625, 0.0, 0.625, 0.25, 0.5057, 1.0, 0.5192, 0.75, 0.625, 0.75, 0.625, 1.0, 0.375, 0.0, 0.625, 0.0, 0.625, 0.25, 0.375, 0.25, 0.375, 0.25, 0.625, 0.25, 0.625, 0.5, 0.375, 0.5, 0.375, 0.5, 0.625, 0.5, 0.625, 0.75, 0.375, 0.75, 0.375, 0.75, 0.625, 0.75, 0.625, 1.0, 0.375, 1.0, 0.125, 0.5, 0.375, 0.5, 0.375, 0.75, 0.125, 0.75, 0.625, 0.5, 0.875, 0.5, 0.875, 0.75, 0.625, 0.75, 0.375, 0.0, 0.5057, 0.0, 0.5292, 0.25, 0.375, 0.25, 0.375, 0.25, 0.5292, 0.25, 0.5427, 0.5, 0.375, 0.5, 0.375, 0.5, 0.5427, 0.5, 0.5192, 0.75, 0.375, 0.75, 0.375, 0.75, 0.5192, 0.75, 0.5057, 1.0, 0.375, 1.0, 0.125, 0.5, 0.375, 0.5, 0.375, 0.75, 0.125, 0.75, 0.625, 0.5, 0.875, 0.5, 0.875, 0.75, 0.625, 0.75, 0.5427, 0.5, 0.5292, 0.25, 0.625, 0.25, 0.625, 0.5, 0.5192, 0.75, 0.5427, 0.5, 0.625, 0.5, 0.625, 0.75, 0.5292, 0.25, 0.5057, 0.0, 0.625, 0.0, 0.625, 0.25, 0.5057, 1.0, 0.5192, 0.75, 0.625, 0.75, 0.625, 1.0, 0.375, 0.0, 0.625, 0.0, 0.625, 0.25, 0.375, 0.25, 0.375, 0.25, 0.625, 0.25, 0.625, 0.5, 0.375, 0.5, 0.375, 0.5, 0.625, 0.5, 0.625, 0.75, 0.375, 0.75, 0.375, 0.75, 0.625, 0.75, 0.625, 1.0, 0.375, 1.0, 0.125, 0.5, 0.375, 0.5, 0.375, 0.75, 0.125, 0.75, 0.625, 0.5, 0.875, 0.5, 0.875, 0.75, 0.625, 0.75, 0.375, 0.0, 0.5057, 0.0, 0.5292, 0.25, 0.375, 0.25, 0.375, 0.25, 0.5292, 0.25, 0.5427, 0.5, 0.375, 0.5, 0.375, 0.5, 0.5427, 0.5, 0.5192, 0.75, 0.375, 0.75, 0.375, 0.75, 0.5192, 0.75, 0.5057, 1.0, 0.375, 1.0, 0.125, 0.5, 0.375, 0.5, 0.375, 0.75, 0.125, 0.75, 0.625, 0.5, 0.875, 0.5, 0.875, 0.75, 0.625, 0.75, 0.5427, 0.5, 0.5292, 0.25, 0.625, 0.25, 0.625, 0.5, 0.5192, 0.75, 0.5427, 0.5, 0.625, 0.5, 0.625, 0.75, 0.5292, 0.25, 0.5057, 0.0, 0.625, 0.0, 0.625, 0.25, 0.5057, 1.0, 0.5192, 0.75, 0.625, 0.75, 0.625, 1.0, 0.375, 0.0, 0.625, 0.0, 0.625, 0.25, 0.375, 0.25, 0.375, 0.25, 0.625, 0.25, 0.625, 0.5, 0.375, 0.5, 0.375, 0.5, 0.625, 0.5, 0.625, 0.75, 0.375, 0.75, 0.375, 0.75, 0.625, 0.75, 0.625, 1.0, 0.375, 1.0, 0.125, 0.5, 0.375, 0.5, 0.375, 0.75, 0.125, 0.75, 0.625, 0.5, 0.875, 0.5, 0.875, 0.75, 0.625, 0.75, 0.375, 0.0, 0.5057, 0.0, 0.5292, 0.25, 0.375, 0.25, 0.375, 0.25, 0.5292, 0.25, 0.5427, 0.5, 0.375, 0.5, 0.375, 0.5, 0.5427, 0.5, 0.5192, 0.75, 0.375, 0.75, 0.375, 0.75, 0.5192, 0.75, 0.5057, 1.0, 0.375, 1.0, 0.125, 0.5, 0.375, 0.5, 0.375, 0.75, 0.125, 0.75, 0.625, 0.5, 0.875, 0.5, 0.875, 0.75, 0.625, 0.75, 0.5427, 0.5, 0.5292, 0.25, 0.625, 0.25, 0.625, 0.5, 0.5192, 0.75, 0.5427, 0.5, 0.625, 0.5, 0.625, 0.75, 0.5292, 0.25, 0.5057, 0.0, 0.625, 0.0, 0.625, 0.25, 0.5057, 1.0, 0.5192, 0.75, 0.625, 0.75, 0.625, 1.0, 0.375, 0.0, 0.625, 0.0, 0.625, 0.25, 0.375, 0.25, 0.375, 0.25, 0.625, 0.25, 0.625, 0.5, 0.375, 0.5, 0.375, 0.5, 0.625, 0.5, 0.625, 0.75, 0.375, 0.75, 0.375, 0.75, 0.625, 0.75, 0.625, 1.0, 0.375, 1.0, 0.125, 0.5, 0.375, 0.5, 0.375, 0.75, 0.125, 0.75, 0.625, 0.5, 0.875, 0.5, 0.875, 0.75, 0.625, 0.75, 0.375, 0.0, 0.5057, 0.0, 0.5292, 0.25, 0.375, 0.25, 0.375, 0.25, 0.5292, 0.25, 0.5427, 0.5, 0.375, 0.5, 0.375, 0.5, 0.5427, 0.5, 0.5192, 0.75, 0.375, 0.75, 0.375, 0.75, 0.5192, 0.75, 0.5057, 1.0, 0.375, 1.0, 0.125, 0.5, 0.375, 0.5, 0.375, 0.75, 0.125, 0.75, 0.625, 0.5, 0.875, 0.5, 0.875, 0.75, 0.625, 0.75, 0.5427, 0.5, 0.5292, 0.25, 0.625, 0.25, 0.625, 0.5, 0.5192, 0.75, 0.5427, 0.5, 0.625, 0.5, 0.625, 0.75, 0.5292, 0.25, 0.5057, 0.0, 0.625, 0.0, 0.625, 0.25, 0.5057, 1.0, 0.5192, 0.75, 0.625, 0.75, 0.625, 1.0, 0.375, 0.0, 0.625, 0.0, 0.625, 0.25, 0.375, 0.25, 0.375, 0.25, 0.625, 0.25, 0.625, 0.5, 0.375, 0.5, 0.375, 0.5, 0.625, 0.5, 0.625, 0.75, 0.375, 0.75, 0.375, 0.75, 0.625, 0.75, 0.625, 1.0, 0.375, 1.0, 0.125, 0.5, 0.375, 0.5, 0.375, 0.75, 0.125, 0.75, 0.625, 0.5, 0.875, 0.5, 0.875, 0.75, 0.625, 0.75, 0.375, 0.0, 0.5057, 0.0, 0.5292, 0.25, 0.375, 0.25, 0.375, 0.25, 0.5292, 0.25, 0.5427, 0.5, 0.375, 0.5, 0.375, 0.5, 0.5427, 0.5, 0.5192, 0.75, 0.375, 0.75, 0.375, 0.75, 0.5192, 0.75, 0.5057, 1.0, 0.375, 1.0, 0.125, 0.5, 0.375, 0.5, 0.375, 0.75, 0.125, 0.75, 0.625, 0.5, 0.875, 0.5, 0.875, 0.75, 0.625, 0.75, 0.5427, 0.5, 0.5292, 0.25, 0.625, 0.25, 0.625, 0.5, 0.5192, 0.75, 0.5427, 0.5, 0.625, 0.5, 0.625, 0.75, 0.5292, 0.25, 0.5057, 0.0, 0.625, 0.0, 0.625, 0.25, 0.5057, 1.0, 0.5192, 0.75, 0.625, 0.75, 0.625, 1.0, 0.375, 0.0, 0.625, 0.0, 0.625, 0.25, 0.375, 0.25, 0.375, 0.25, 0.625, 0.25, 0.625, 0.5, 0.375, 0.5, 0.375, 0.5, 0.625, 0.5, 0.625, 0.75, 0.375, 0.75, 0.375, 0.75, 0.625, 0.75, 0.625, 1.0, 0.375, 1.0, 0.125, 0.5, 0.375, 0.5, 0.375, 0.75, 0.125, 0.75, 0.625, 0.5, 0.875, 0.5, 0.875, 0.75, 0.625, 0.75, 0.375, 0.0, 0.5057, 0.0, 0.5292, 0.25, 0.375, 0.25, 0.375, 0.25, 0.5292, 0.25, 0.5427, 0.5, 0.375, 0.5, 0.375, 0.5, 0.5427, 0.5, 0.5192, 0.75, 0.375, 0.75, 0.375, 0.75, 0.5192, 0.75, 0.5057, 1.0, 0.375, 1.0, 0.125, 0.5, 0.375, 0.5, 0.375, 0.75, 0.125, 0.75, 0.625, 0.5, 0.875, 0.5, 0.875, 0.75, 0.625, 0.75, 0.5427, 0.5, 0.5292, 0.25, 0.625, 0.25, 0.625, 0.5, 0.5192, 0.75, 0.5427, 0.5, 0.625, 0.5, 0.625, 0.75, 0.5292, 0.25, 0.5057, 0.0, 0.625, 0.0, 0.625, 0.25, 0.5057, 1.0, 0.5192, 0.75, 0.625, 0.75, 0.625, 1.0, 0.375, 0.0, 0.625, 0.0, 0.625, 0.25, 0.375, 0.25, 0.375, 0.25, 0.625, 0.25, 0.625, 0.5, 0.375, 0.5, 0.375, 0.5, 0.625, 0.5, 0.625, 0.75, 0.375, 0.75, 0.375, 0.75, 0.625, 0.75, 0.625, 1.0, 0.375, 1.0, 0.125, 0.5, 0.375, 0.5, 0.375, 0.75, 0.125, 0.75, 0.625, 0.5, 0.875, 0.5, 0.875, 0.75, 0.625, 0.75, 0.375, 0.0, 0.5057, 0.0, 0.5292, 0.25, 0.375, 0.25, 0.375, 0.25, 0.5292, 0.25, 0.5427, 0.5, 0.375, 0.5, 0.375, 0.5, 0.5427, 0.5, 0.5192, 0.75, 0.375, 0.75, 0.375, 0.75, 0.5192, 0.75, 0.5057, 1.0, 0.375, 1.0, 0.125, 0.5, 0.375, 0.5, 0.375, 0.75, 0.125, 0.75, 0.625, 0.5, 0.875, 0.5, 0.875, 0.75, 0.625, 0.75, 0.5427, 0.5, 0.5292, 0.25, 0.625, 0.25, 0.625, 0.5, 0.5192, 0.75, 0.5427, 0.5, 0.625, 0.5, 0.625, 0.75, 0.5292, 0.25, 0.5057, 0.0, 0.625, 0.0, 0.625, 0.25, 0.5057, 1.0, 0.5192, 0.75, 0.625, 0.75, 0.625, 1.0, 0.375, 0.0, 0.625, 0.0, 0.625, 0.25, 0.375, 0.25, 0.375, 0.25, 0.625, 0.25, 0.625, 0.5, 0.375, 0.5, 0.375, 0.5, 0.625, 0.5, 0.625, 0.75, 0.375, 0.75, 0.375, 0.75, 0.625, 0.75, 0.625, 1.0, 0.375, 1.0, 0.125, 0.5, 0.375, 0.5, 0.375, 0.75, 0.125, 0.75, 0.625, 0.5, 0.875, 0.5, 0.875, 0.75, 0.625, 0.75, 0.375, 0.0, 0.5057, 0.0, 0.5292, 0.25, 0.375, 0.25, 0.375, 0.25, 0.5292, 0.25, 0.5427, 0.5, 0.375, 0.5, 0.375, 0.5, 0.5427, 0.5, 0.5192, 0.75, 0.375, 0.75, 0.375, 0.75, 0.5192, 0.75, 0.5057, 1.0, 0.375, 1.0, 0.125, 0.5, 0.375, 0.5, 0.375, 0.75, 0.125, 0.75, 0.625, 0.5, 0.875, 0.5, 0.875, 0.75, 0.625, 0.75, 0.5427, 0.5, 0.5292, 0.25, 0.625, 0.25, 0.625, 0.5, 0.5192, 0.75, 0.5427, 0.5, 0.625, 0.5, 0.625, 0.75, 0.5292, 0.25, 0.5057, 0.0, 0.625, 0.0, 0.625, 0.25, 0.5057, 1.0, 0.5192, 0.75, 0.625, 0.75, 0.625, 1.0, 0.375, 0.0, 0.625, 0.0, 0.625, 0.25, 0.375, 0.25, 0.375, 0.25, 0.625, 0.25, 0.625, 0.5, 0.375, 0.5, 0.375, 0.5, 0.625, 0.5, 0.625, 0.75, 0.375, 0.75, 0.375, 0.75, 0.625, 0.75, 0.625, 1.0, 0.375, 1.0, 0.125, 0.5, 0.375, 0.5, 0.375, 0.75, 0.125, 0.75, 0.625, 0.5, 0.875, 0.5, 0.875, 0.75, 0.625, 0.75, 0.375, 0.0, 0.5057, 0.0, 0.5292, 0.25, 0.375, 0.25, 0.375, 0.25, 0.5292, 0.25, 0.5427, 0.5, 0.375, 0.5, 0.375, 0.5, 0.5427, 0.5, 0.5192, 0.75, 0.375, 0.75, 0.375, 0.75, 0.5192, 0.75, 0.5057, 1.0, 0.375, 1.0, 0.125, 0.5, 0.375, 0.5, 0.375, 0.75, 0.125, 0.75, 0.625, 0.5, 0.875, 0.5, 0.875, 0.75, 0.625, 0.75, 0.5427, 0.5, 0.5292, 0.25, 0.625, 0.25, 0.625, 0.5, 0.5192, 0.75, 0.5427, 0.5, 0.625, 0.5, 0.625, 0.75, 0.5292, 0.25, 0.5057, 0.0, 0.625, 0.0, 0.625, 0.25, 0.5057, 1.0, 0.5192, 0.75, 0.625, 0.75, 0.625, 1.0, 0.375, 0.0, 0.625, 0.0, 0.625, 0.25, 0.375, 0.25, 0.375, 0.25, 0.625, 0.25, 0.625, 0.5, 0.375, 0.5, 0.375, 0.5, 0.625, 0.5, 0.625, 0.75, 0.375, 0.75, 0.375, 0.75, 0.625, 0.75, 0.625, 1.0, 0.375, 1.0, 0.125, 0.5, 0.375, 0.5, 0.375, 0.75, 0.125, 0.75, 0.625, 0.5, 0.875, 0.5, 0.875, 0.75, 0.625, 0.75, 0.375, 0.0, 0.5057, 0.0, 0.5292, 0.25, 0.375, 0.25, 0.375, 0.25, 0.5292, 0.25, 0.5427, 0.5, 0.375, 0.5, 0.375, 0.5, 0.5427, 0.5, 0.5192, 0.75, 0.375, 0.75, 0.375, 0.75, 0.5192, 0.75, 0.5057, 1.0, 0.375, 1.0, 0.125, 0.5, 0.375, 0.5, 0.375, 0.75, 0.125, 0.75, 0.625, 0.5, 0.875, 0.5, 0.875, 0.75, 0.625, 0.75, 0.5427, 0.5, 0.5292, 0.25, 0.625, 0.25, 0.625, 0.5, 0.5192, 0.75, 0.5427, 0.5, 0.625, 0.5, 0.625, 0.75, 0.5292, 0.25, 0.5057, 0.0, 0.625, 0.0, 0.625, 0.25, 0.5057, 1.0, 0.5192, 0.75, 0.625, 0.75, 0.625, 1.0, 0.375, 0.0, 0.625, 0.0, 0.625, 0.25, 0.375, 0.25, 0.375, 0.25, 0.625, 0.25, 0.625, 0.5, 0.375, 0.5, 0.375, 0.5, 0.625, 0.5, 0.625, 0.75, 0.375, 0.75, 0.375, 0.75, 0.625, 0.75, 0.625, 1.0, 0.375, 1.0, 0.125, 0.5, 0.375, 0.5, 0.375, 0.75, 0.125, 0.75, 0.625, 0.5, 0.875, 0.5, 0.875, 0.75, 0.625, 0.75, 0.375, 0.0, 0.5057, 0.0, 0.5292, 0.25, 0.375, 0.25, 0.375, 0.25, 0.5292, 0.25, 0.5427, 0.5, 0.375, 0.5, 0.375, 0.5, 0.5427, 0.5, 0.5192, 0.75, 0.375, 0.75, 0.375, 0.75, 0.5192, 0.75, 0.5057, 1.0, 0.375, 1.0, 0.125, 0.5, 0.375, 0.5, 0.375, 0.75, 0.125, 0.75, 0.625, 0.5, 0.875, 0.5, 0.875, 0.75, 0.625, 0.75, 0.5427, 0.5, 0.5292, 0.25, 0.625, 0.25, 0.625, 0.5, 0.5192, 0.75, 0.5427, 0.5, 0.625, 0.5, 0.625, 0.75, 0.5292, 0.25, 0.5057, 0.0, 0.625, 0.0, 0.625, 0.25, 0.5057, 1.0, 0.5192, 0.75, 0.625, 0.75, 0.625, 1.0, 0.375, 0.0, 0.625, 0.0, 0.625, 0.25, 0.375, 0.25, 0.375, 0.25, 0.625, 0.25, 0.625, 0.5, 0.375, 0.5, 0.375, 0.5, 0.625, 0.5, 0.625, 0.75, 0.375, 0.75, 0.375, 0.75, 0.625, 0.75, 0.625, 1.0, 0.375, 1.0, 0.125, 0.5, 0.375, 0.5, 0.375, 0.75, 0.125, 0.75, 0.625, 0.5, 0.875, 0.5, 0.875, 0.75, 0.625, 0.75, 0.375, 0.0, 0.5057, 0.0, 0.5292, 0.25, 0.375, 0.25, 0.375, 0.25, 0.5292, 0.25, 0.5427, 0.5, 0.375, 0.5, 0.375, 0.5, 0.5427, 0.5, 0.5192, 0.75, 0.375, 0.75, 0.375, 0.75, 0.5192, 0.75, 0.5057, 1.0, 0.375, 1.0, 0.125, 0.5, 0.375, 0.5, 0.375, 0.75, 0.125, 0.75, 0.625, 0.5, 0.875, 0.5, 0.875, 0.75, 0.625, 0.75, 0.5427, 0.5, 0.5292, 0.25, 0.625, 0.25, 0.625, 0.5, 0.5192, 0.75, 0.5427, 0.5, 0.625, 0.5, 0.625, 0.75, 0.5292, 0.25, 0.5057, 0.0, 0.625, 0.0, 0.625, 0.25, 0.5057, 1.0, 0.5192, 0.75, 0.625, 0.75, 0.625, 1.0, 0.375, 0.0, 0.625, 0.0, 0.625, 0.25, 0.375, 0.25, 0.375, 0.25, 0.625, 0.25, 0.625, 0.5, 0.375, 0.5, 0.375, 0.5, 0.625, 0.5, 0.625, 0.75, 0.375, 0.75, 0.375, 0.75, 0.625, 0.75, 0.625, 1.0, 0.375, 1.0, 0.125, 0.5, 0.375, 0.5, 0.375, 0.75, 0.125, 0.75, 0.625, 0.5, 0.875, 0.5, 0.875, 0.75, 0.625, 0.75, 0.375, 0.0, 0.5057, 0.0, 0.5292, 0.25, 0.375, 0.25, 0.375, 0.25, 0.5292, 0.25, 0.5427, 0.5, 0.375, 0.5, 0.375, 0.5, 0.5427, 0.5, 0.5192, 0.75, 0.375, 0.75, 0.375, 0.75, 0.5192, 0.75, 0.5057, 1.0, 0.375, 1.0, 0.125, 0.5, 0.375, 0.5, 0.375, 0.75, 0.125, 0.75, 0.625, 0.5, 0.875, 0.5, 0.875, 0.75, 0.625, 0.75, 0.5427, 0.5, 0.5292, 0.25, 0.625, 0.25, 0.625, 0.5, 0.5192, 0.75, 0.5427, 0.5, 0.625, 0.5, 0.625, 0.75, 0.5292, 0.25, 0.5057, 0.0, 0.625, 0.0, 0.625, 0.25, 0.5057, 1.0, 0.5192, 0.75, 0.625, 0.75, 0.625, 1.0, 0.375, 0.0, 0.625, 0.0, 0.625, 0.25, 0.375, 0.25, 0.375, 0.25, 0.625, 0.25, 0.625, 0.5, 0.375, 0.5, 0.375, 0.5, 0.625, 0.5, 0.625, 0.75, 0.375, 0.75, 0.375, 0.75, 0.625, 0.75, 0.625, 1.0, 0.375, 1.0, 0.125, 0.5, 0.375, 0.5, 0.375, 0.75, 0.125, 0.75, 0.625, 0.5, 0.875, 0.5, 0.875, 0.75, 0.625, 0.75, 0.375, 0.0, 0.5057, 0.0, 0.5292, 0.25, 0.375, 0.25, 0.375, 0.25, 0.5292, 0.25, 0.5427, 0.5, 0.375, 0.5, 0.375, 0.5, 0.5427, 0.5, 0.5192, 0.75, 0.375, 0.75, 0.375, 0.75, 0.5192, 0.75, 0.5057, 1.0, 0.375, 1.0, 0.125, 0.5, 0.375, 0.5, 0.375, 0.75, 0.125, 0.75, 0.625, 0.5, 0.875, 0.5, 0.875, 0.75, 0.625, 0.75, 0.5427, 0.5, 0.5292, 0.25, 0.625, 0.25, 0.625, 0.5, 0.5192, 0.75, 0.5427, 0.5, 0.625, 0.5, 0.625, 0.75, 0.5292, 0.25, 0.5057, 0.0, 0.625, 0.0, 0.625, 0.25, 0.5057, 1.0, 0.5192, 0.75, 0.625, 0.75, 0.625, 1.0, 0.375, 0.0, 0.625, 0.0, 0.625, 0.25, 0.375, 0.25, 0.375, 0.25, 0.625, 0.25, 0.625, 0.5, 0.375, 0.5, 0.375, 0.5, 0.625, 0.5, 0.625, 0.75, 0.375, 0.75, 0.375, 0.75, 0.625, 0.75, 0.625, 1.0, 0.375, 1.0, 0.125, 0.5, 0.375, 0.5, 0.375, 0.75, 0.125, 0.75, 0.625, 0.5, 0.875, 0.5, 0.875, 0.75, 0.625, 0.75, 0.375, 0.0, 0.5057, 0.0, 0.5292, 0.25, 0.375, 0.25, 0.375, 0.25, 0.5292, 0.25, 0.5427, 0.5, 0.375, 0.5, 0.375, 0.5, 0.5427, 0.5, 0.5192, 0.75, 0.375, 0.75, 0.375, 0.75, 0.5192, 0.75, 0.5057, 1.0, 0.375, 1.0, 0.125, 0.5, 0.375, 0.5, 0.375, 0.75, 0.125, 0.75, 0.625, 0.5, 0.875, 0.5, 0.875, 0.75, 0.625, 0.75, 0.5427, 0.5, 0.5292, 0.25, 0.625, 0.25, 0.625, 0.5, 0.5192, 0.75, 0.5427, 0.5, 0.625, 0.5, 0.625, 0.75, 0.5292, 0.25, 0.5057, 0.0, 0.625, 0.0, 0.625, 0.25, 0.5057, 1.0, 0.5192, 0.75, 0.625, 0.75, 0.625, 1.0, 0.375, 0.0, 0.625, 0.0, 0.625, 0.25, 0.375, 0.25, 0.375, 0.25, 0.625, 0.25, 0.625, 0.5, 0.375, 0.5, 0.375, 0.5, 0.625, 0.5, 0.625, 0.75, 0.375, 0.75, 0.375, 0.75, 0.625, 0.75, 0.625, 1.0, 0.375, 1.0, 0.125, 0.5, 0.375, 0.5, 0.375, 0.75, 0.125, 0.75, 0.625, 0.5, 0.875, 0.5, 0.875, 0.75, 0.625, 0.75, 0.375, 0.0, 0.5057, 0.0, 0.5292, 0.25, 0.375, 0.25, 0.375, 0.25, 0.5292, 0.25, 0.5427, 0.5, 0.375, 0.5, 0.375, 0.5, 0.5427, 0.5, 0.5192, 0.75, 0.375, 0.75, 0.375, 0.75, 0.5192, 0.75, 0.5057, 1.0, 0.375, 1.0, 0.125, 0.5, 0.375, 0.5, 0.375, 0.75, 0.125, 0.75, 0.625, 0.5, 0.875, 0.5, 0.875, 0.75, 0.625, 0.75, 0.5427, 0.5, 0.5292, 0.25, 0.625, 0.25, 0.625, 0.5, 0.5192, 0.75, 0.5427, 0.5, 0.625, 0.5, 0.625, 0.75, 0.5292, 0.25, 0.5057, 0.0, 0.625, 0.0, 0.625, 0.25, 0.5057, 1.0, 0.5192, 0.75, 0.625, 0.75, 0.625, 1.0, 0.375, 0.0, 0.625, 0.0, 0.625, 0.25, 0.375, 0.25, 0.375, 0.25, 0.625, 0.25, 0.625, 0.5, 0.375, 0.5, 0.375, 0.5, 0.625, 0.5, 0.625, 0.75, 0.375, 0.75, 0.375, 0.75, 0.625, 0.75, 0.625, 1.0, 0.375, 1.0, 0.125, 0.5, 0.375, 0.5, 0.375, 0.75, 0.125, 0.75, 0.625, 0.5, 0.875, 0.5, 0.875, 0.75, 0.625, 0.75, 0.375, 0.0, 0.5057, 0.0, 0.5292, 0.25, 0.375, 0.25, 0.375, 0.25, 0.5292, 0.25, 0.5427, 0.5, 0.375, 0.5, 0.375, 0.5, 0.5427, 0.5, 0.5192, 0.75, 0.375, 0.75, 0.375, 0.75, 0.5192, 0.75, 0.5057, 1.0, 0.375, 1.0, 0.125, 0.5, 0.375, 0.5, 0.375, 0.75, 0.125, 0.75, 0.625, 0.5, 0.875, 0.5, 0.875, 0.75, 0.625, 0.75, 0.5427, 0.5, 0.5292, 0.25, 0.625, 0.25, 0.625, 0.5, 0.5192, 0.75, 0.5427, 0.5, 0.625, 0.5, 0.625, 0.75, 0.5292, 0.25, 0.5057, 0.0, 0.625, 0.0, 0.625, 0.25, 0.5057, 1.0, 0.5192, 0.75, 0.625, 0.75, 0.625, 1.0, 0.375, 0.0, 0.625, 0.0, 0.625, 0.25, 0.375, 0.25, 0.375, 0.25, 0.625, 0.25, 0.625, 0.5, 0.375, 0.5, 0.375, 0.5, 0.625, 0.5, 0.625, 0.75, 0.375, 0.75, 0.375, 0.75, 0.625, 0.75, 0.625, 1.0, 0.375, 1.0, 0.125, 0.5, 0.375, 0.5, 0.375, 0.75, 0.125, 0.75, 0.625, 0.5, 0.875, 0.5, 0.875, 0.75, 0.625, 0.75, 0.375, 0.0, 0.5057, 0.0, 0.5292, 0.25, 0.375, 0.25, 0.375, 0.25, 0.5292, 0.25, 0.5427, 0.5, 0.375, 0.5, 0.375, 0.5, 0.5427, 0.5, 0.5192, 0.75, 0.375, 0.75, 0.375, 0.75, 0.5192, 0.75, 0.5057, 1.0, 0.375, 1.0, 0.125, 0.5, 0.375, 0.5, 0.375, 0.75, 0.125, 0.75, 0.625, 0.5, 0.875, 0.5, 0.875, 0.75, 0.625, 0.75, 0.5427, 0.5, 0.5292, 0.25, 0.625, 0.25, 0.625, 0.5, 0.5192, 0.75, 0.5427, 0.5, 0.625, 0.5, 0.625, 0.75, 0.5292, 0.25, 0.5057, 0.0, 0.625, 0.0, 0.625, 0.25, 0.5057, 1.0, 0.5192, 0.75, 0.625, 0.75, 0.625, 1.0, 0.375, 0.0, 0.625, 0.0, 0.625, 0.25, 0.375, 0.25, 0.375, 0.25, 0.625, 0.25, 0.625, 0.5, 0.375, 0.5, 0.375, 0.5, 0.625, 0.5, 0.625, 0.75, 0.375, 0.75, 0.375, 0.75, 0.625, 0.75, 0.625, 1.0, 0.375, 1.0, 0.125, 0.5, 0.375, 0.5, 0.375, 0.75, 0.125, 0.75, 0.625, 0.5, 0.875, 0.5, 0.875, 0.75, 0.625, 0.75])
me_cube_001.materials.append(mat_material)
me_cube_001.materials.append(mat_material_001)
me_cube_001.materials.append(mat_material_002)
me_cube_001.update()

# ---- objects
ob_cube = bpy.data.objects.new('Cube', me_cube_001)

# ---- transforms, parenting, visibility, modifiers, constraints
ob_cube.location = (0.0, 0.0, 0.0)

# ---- collection membership
col_collection.objects.link(ob_cube)

# ---- scene / render settings (as saved in the file)
scene.frame_start = 1; scene.frame_end = 250; scene.frame_set(1)
scene.render.engine = 'BLENDER_EEVEE_NEXT'
scene.eevee.use_shadow_jitter_viewport = True
scene.eevee.fast_gi_resolution = '1'
scene.eevee.ray_tracing_options.resolution_scale = '1'
scene.eevee.ray_tracing_options.screen_trace_thickness = 0.25
scene.eevee.ray_tracing_options.screen_trace_quality = 0.2311
scene.eevee.use_raytracing = True
bpy.context.view_layer.update()

# ---- added for rendering (the .blend has no active camera and no usable light): camera, sun
cam_auto = bpy.data.cameras.new('AutoCamera')
cam_auto.lens = 50.0
cam_auto.sensor_width = 36.0
cam_auto.clip_end = 1000.0
ob_auto_camera = bpy.data.objects.new('AutoCamera', cam_auto)
scene.collection.objects.link(ob_auto_camera)
ob_auto_camera.location = (1.82945, -2.19534, 2.161)
ob_auto_camera.rotation_euler = (1.09748, -7.21219e-08, 0.694738)
scene.camera = ob_auto_camera
light_auto_sun = bpy.data.lights.new('AutoSun', 'SUN')
light_auto_sun.energy = 3.0
light_auto_sun.angle = 0.0523599
ob_auto_sun = bpy.data.objects.new('AutoSun', light_auto_sun)
scene.collection.objects.link(ob_auto_sun)
ob_auto_sun.rotation_euler = (0.872665, 0.174533, 0.523599)
bpy.context.view_layer.update()
